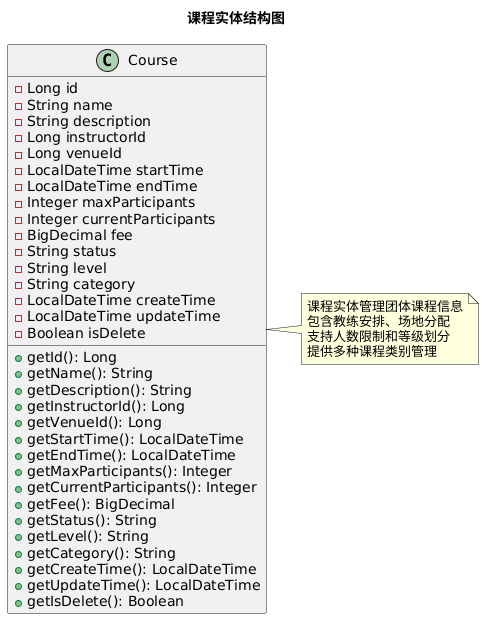

The diagram above was rendered by PlantUML. Its source (embedded in the PNG):
@startuml
title 课程实体结构图

class Course {
  - Long id
  - String name
  - String description
  - Long instructorId
  - Long venueId
  - LocalDateTime startTime
  - LocalDateTime endTime
  - Integer maxParticipants
  - Integer currentParticipants
  - BigDecimal fee
  - String status
  - String level
  - String category
  - LocalDateTime createTime
  - LocalDateTime updateTime
  - Boolean isDelete

  + getId(): Long
  + getName(): String
  + getDescription(): String
  + getInstructorId(): Long
  + getVenueId(): Long
  + getStartTime(): LocalDateTime
  + getEndTime(): LocalDateTime
  + getMaxParticipants(): Integer
  + getCurrentParticipants(): Integer
  + getFee(): BigDecimal
  + getStatus(): String
  + getLevel(): String
  + getCategory(): String
  + getCreateTime(): LocalDateTime
  + getUpdateTime(): LocalDateTime
  + getIsDelete(): Boolean
}

note right of Course
课程实体管理团体课程信息
包含教练安排、场地分配
支持人数限制和等级划分
提供多种课程类别管理
end note
@enduml